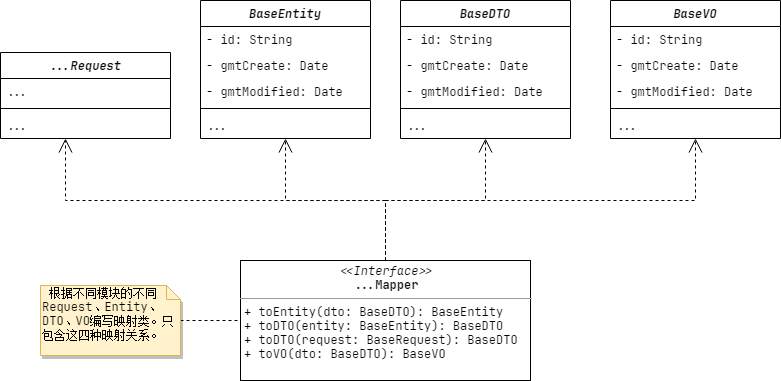

The diagram above was exported from draw.io. Its source (the exported page's mxGraphModel, read from the mxfile embedded in the PNG):
<mxGraphModel dx="1865" dy="667" grid="1" gridSize="10" guides="1" tooltips="1" connect="1" arrows="1" fold="1" page="1" pageScale="1" pageWidth="827" pageHeight="1169" math="0" shadow="0">
  <root>
    <mxCell id="WIyWlLk6GJQsqaUBKTNV-0" />
    <mxCell id="WIyWlLk6GJQsqaUBKTNV-1" parent="WIyWlLk6GJQsqaUBKTNV-0" />
    <mxCell id="XN54A4B2lcNT5qwA0HER-11" value="&lt;p style=&quot;margin: 0px ; margin-top: 4px ; text-align: center&quot;&gt;&lt;i&gt;&amp;lt;&amp;lt;Interface&amp;gt;&amp;gt;&lt;/i&gt;&lt;br&gt;&lt;b&gt;...Mapper&lt;/b&gt;&lt;/p&gt;&lt;hr size=&quot;1&quot;&gt;&lt;p style=&quot;margin: 0px ; margin-left: 4px&quot;&gt;+ toEntity(dto: BaseDTO): BaseEntity&amp;nbsp;&lt;br&gt;+ toDTO(entity: BaseEntity): BaseDTO&lt;/p&gt;&lt;p style=&quot;margin: 0px 0px 0px 4px&quot;&gt;+ toDTO(request: BaseRequest): BaseDTO&lt;/p&gt;&lt;p style=&quot;margin: 0px ; margin-left: 4px&quot;&gt;+ toVO(dto: BaseDTO&lt;span&gt;): BaseVO&lt;/span&gt;&lt;/p&gt;" style="verticalAlign=top;align=left;overflow=fill;fontSize=12;fontFamily=JetBrains Mono;html=1;" parent="WIyWlLk6GJQsqaUBKTNV-1" vertex="1">
      <mxGeometry x="200" y="660" width="290" height="120" as="geometry" />
    </mxCell>
    <mxCell id="XN54A4B2lcNT5qwA0HER-24" style="edgeStyle=orthogonalEdgeStyle;rounded=0;orthogonalLoop=1;jettySize=auto;html=1;fontFamily=JetBrains Mono;endArrow=open;endFill=0;dashed=1;endSize=12;startSize=6;exitX=0.5;exitY=0;exitDx=0;exitDy=0;" parent="WIyWlLk6GJQsqaUBKTNV-1" source="XN54A4B2lcNT5qwA0HER-11" target="XN54A4B2lcNT5qwA0HER-17" edge="1">
      <mxGeometry relative="1" as="geometry">
        <mxPoint x="25" y="560" as="targetPoint" />
        <mxPoint x="360" y="600" as="sourcePoint" />
        <Array as="points">
          <mxPoint x="345" y="600" />
          <mxPoint x="25" y="600" />
        </Array>
      </mxGeometry>
    </mxCell>
    <mxCell id="WZw0yk09XPnycOnKQHCe-10" value="BaseEntity" style="swimlane;fontStyle=3;align=center;verticalAlign=top;childLayout=stackLayout;horizontal=1;startSize=26;horizontalStack=0;resizeParent=1;resizeParentMax=0;resizeLast=0;collapsible=1;marginBottom=0;fontFamily=JetBrains Mono;" parent="WIyWlLk6GJQsqaUBKTNV-1" vertex="1">
      <mxGeometry x="160" y="400" width="170" height="138" as="geometry" />
    </mxCell>
    <mxCell id="WZw0yk09XPnycOnKQHCe-11" value="- id: String" style="text;strokeColor=none;fillColor=none;align=left;verticalAlign=top;spacingLeft=4;spacingRight=4;overflow=hidden;rotatable=0;points=[[0,0.5],[1,0.5]];portConstraint=eastwest;fontFamily=JetBrains Mono;" parent="WZw0yk09XPnycOnKQHCe-10" vertex="1">
      <mxGeometry y="26" width="170" height="26" as="geometry" />
    </mxCell>
    <mxCell id="WZw0yk09XPnycOnKQHCe-12" value="- gmtCreate: Date" style="text;strokeColor=none;fillColor=none;align=left;verticalAlign=top;spacingLeft=4;spacingRight=4;overflow=hidden;rotatable=0;points=[[0,0.5],[1,0.5]];portConstraint=eastwest;fontFamily=JetBrains Mono;" parent="WZw0yk09XPnycOnKQHCe-10" vertex="1">
      <mxGeometry y="52" width="170" height="26" as="geometry" />
    </mxCell>
    <mxCell id="XN54A4B2lcNT5qwA0HER-0" value="- gmtModified: Date" style="text;strokeColor=none;fillColor=none;align=left;verticalAlign=top;spacingLeft=4;spacingRight=4;overflow=hidden;rotatable=0;points=[[0,0.5],[1,0.5]];portConstraint=eastwest;fontFamily=JetBrains Mono;" parent="WZw0yk09XPnycOnKQHCe-10" vertex="1">
      <mxGeometry y="78" width="170" height="26" as="geometry" />
    </mxCell>
    <mxCell id="WZw0yk09XPnycOnKQHCe-13" value="" style="line;strokeWidth=1;fillColor=none;align=left;verticalAlign=middle;spacingTop=-1;spacingLeft=3;spacingRight=3;rotatable=0;labelPosition=right;points=[];portConstraint=eastwest;fontFamily=JetBrains Mono;" parent="WZw0yk09XPnycOnKQHCe-10" vertex="1">
      <mxGeometry y="104" width="170" height="8" as="geometry" />
    </mxCell>
    <mxCell id="XN54A4B2lcNT5qwA0HER-14" value="..." style="text;strokeColor=none;fillColor=none;align=left;verticalAlign=top;spacingLeft=4;spacingRight=4;overflow=hidden;rotatable=0;points=[[0,0.5],[1,0.5]];portConstraint=eastwest;fontFamily=JetBrains Mono;" parent="WZw0yk09XPnycOnKQHCe-10" vertex="1">
      <mxGeometry y="112" width="170" height="26" as="geometry" />
    </mxCell>
    <mxCell id="XN54A4B2lcNT5qwA0HER-1" value="BaseDTO" style="swimlane;fontStyle=3;align=center;verticalAlign=top;childLayout=stackLayout;horizontal=1;startSize=26;horizontalStack=0;resizeParent=1;resizeParentMax=0;resizeLast=0;collapsible=1;marginBottom=0;fontFamily=JetBrains Mono;" parent="WIyWlLk6GJQsqaUBKTNV-1" vertex="1">
      <mxGeometry x="360" y="400" width="170" height="138" as="geometry" />
    </mxCell>
    <mxCell id="XN54A4B2lcNT5qwA0HER-2" value="- id: String" style="text;strokeColor=none;fillColor=none;align=left;verticalAlign=top;spacingLeft=4;spacingRight=4;overflow=hidden;rotatable=0;points=[[0,0.5],[1,0.5]];portConstraint=eastwest;fontFamily=JetBrains Mono;" parent="XN54A4B2lcNT5qwA0HER-1" vertex="1">
      <mxGeometry y="26" width="170" height="26" as="geometry" />
    </mxCell>
    <mxCell id="XN54A4B2lcNT5qwA0HER-3" value="- gmtCreate: Date" style="text;strokeColor=none;fillColor=none;align=left;verticalAlign=top;spacingLeft=4;spacingRight=4;overflow=hidden;rotatable=0;points=[[0,0.5],[1,0.5]];portConstraint=eastwest;fontFamily=JetBrains Mono;" parent="XN54A4B2lcNT5qwA0HER-1" vertex="1">
      <mxGeometry y="52" width="170" height="26" as="geometry" />
    </mxCell>
    <mxCell id="XN54A4B2lcNT5qwA0HER-4" value="- gmtModified: Date" style="text;strokeColor=none;fillColor=none;align=left;verticalAlign=top;spacingLeft=4;spacingRight=4;overflow=hidden;rotatable=0;points=[[0,0.5],[1,0.5]];portConstraint=eastwest;fontFamily=JetBrains Mono;" parent="XN54A4B2lcNT5qwA0HER-1" vertex="1">
      <mxGeometry y="78" width="170" height="26" as="geometry" />
    </mxCell>
    <mxCell id="XN54A4B2lcNT5qwA0HER-5" value="" style="line;strokeWidth=1;fillColor=none;align=left;verticalAlign=middle;spacingTop=-1;spacingLeft=3;spacingRight=3;rotatable=0;labelPosition=right;points=[];portConstraint=eastwest;fontFamily=JetBrains Mono;" parent="XN54A4B2lcNT5qwA0HER-1" vertex="1">
      <mxGeometry y="104" width="170" height="8" as="geometry" />
    </mxCell>
    <mxCell id="XN54A4B2lcNT5qwA0HER-15" value="..." style="text;strokeColor=none;fillColor=none;align=left;verticalAlign=top;spacingLeft=4;spacingRight=4;overflow=hidden;rotatable=0;points=[[0,0.5],[1,0.5]];portConstraint=eastwest;fontFamily=JetBrains Mono;" parent="XN54A4B2lcNT5qwA0HER-1" vertex="1">
      <mxGeometry y="112" width="170" height="26" as="geometry" />
    </mxCell>
    <mxCell id="XN54A4B2lcNT5qwA0HER-6" value="BaseVO" style="swimlane;fontStyle=3;align=center;verticalAlign=top;childLayout=stackLayout;horizontal=1;startSize=26;horizontalStack=0;resizeParent=1;resizeParentMax=0;resizeLast=0;collapsible=1;marginBottom=0;fontFamily=JetBrains Mono;" parent="WIyWlLk6GJQsqaUBKTNV-1" vertex="1">
      <mxGeometry x="570" y="400" width="170" height="138" as="geometry" />
    </mxCell>
    <mxCell id="XN54A4B2lcNT5qwA0HER-7" value="- id: String" style="text;strokeColor=none;fillColor=none;align=left;verticalAlign=top;spacingLeft=4;spacingRight=4;overflow=hidden;rotatable=0;points=[[0,0.5],[1,0.5]];portConstraint=eastwest;fontFamily=JetBrains Mono;" parent="XN54A4B2lcNT5qwA0HER-6" vertex="1">
      <mxGeometry y="26" width="170" height="26" as="geometry" />
    </mxCell>
    <mxCell id="XN54A4B2lcNT5qwA0HER-8" value="- gmtCreate: Date" style="text;strokeColor=none;fillColor=none;align=left;verticalAlign=top;spacingLeft=4;spacingRight=4;overflow=hidden;rotatable=0;points=[[0,0.5],[1,0.5]];portConstraint=eastwest;fontFamily=JetBrains Mono;" parent="XN54A4B2lcNT5qwA0HER-6" vertex="1">
      <mxGeometry y="52" width="170" height="26" as="geometry" />
    </mxCell>
    <mxCell id="XN54A4B2lcNT5qwA0HER-9" value="- gmtModified: Date" style="text;strokeColor=none;fillColor=none;align=left;verticalAlign=top;spacingLeft=4;spacingRight=4;overflow=hidden;rotatable=0;points=[[0,0.5],[1,0.5]];portConstraint=eastwest;fontFamily=JetBrains Mono;" parent="XN54A4B2lcNT5qwA0HER-6" vertex="1">
      <mxGeometry y="78" width="170" height="26" as="geometry" />
    </mxCell>
    <mxCell id="XN54A4B2lcNT5qwA0HER-10" value="" style="line;strokeWidth=1;fillColor=none;align=left;verticalAlign=middle;spacingTop=-1;spacingLeft=3;spacingRight=3;rotatable=0;labelPosition=right;points=[];portConstraint=eastwest;fontFamily=JetBrains Mono;" parent="XN54A4B2lcNT5qwA0HER-6" vertex="1">
      <mxGeometry y="104" width="170" height="8" as="geometry" />
    </mxCell>
    <mxCell id="XN54A4B2lcNT5qwA0HER-16" value="..." style="text;strokeColor=none;fillColor=none;align=left;verticalAlign=top;spacingLeft=4;spacingRight=4;overflow=hidden;rotatable=0;points=[[0,0.5],[1,0.5]];portConstraint=eastwest;fontFamily=JetBrains Mono;" parent="XN54A4B2lcNT5qwA0HER-6" vertex="1">
      <mxGeometry y="112" width="170" height="26" as="geometry" />
    </mxCell>
    <mxCell id="XN54A4B2lcNT5qwA0HER-25" style="edgeStyle=orthogonalEdgeStyle;rounded=0;orthogonalLoop=1;jettySize=auto;html=1;exitX=0.5;exitY=0;exitDx=0;exitDy=0;fontFamily=JetBrains Mono;endArrow=open;endFill=0;dashed=1;endSize=12;startSize=6;" parent="WIyWlLk6GJQsqaUBKTNV-1" source="XN54A4B2lcNT5qwA0HER-11" target="WZw0yk09XPnycOnKQHCe-10" edge="1">
      <mxGeometry relative="1" as="geometry">
        <mxPoint x="690" y="333" as="targetPoint" />
        <mxPoint x="580" y="333" as="sourcePoint" />
        <Array as="points">
          <mxPoint x="345" y="600" />
          <mxPoint x="245" y="600" />
        </Array>
      </mxGeometry>
    </mxCell>
    <mxCell id="XN54A4B2lcNT5qwA0HER-17" value="...Request" style="swimlane;fontStyle=3;align=center;verticalAlign=top;childLayout=stackLayout;horizontal=1;startSize=26;horizontalStack=0;resizeParent=1;resizeParentMax=0;resizeLast=0;collapsible=1;marginBottom=0;fontFamily=JetBrains Mono;" parent="WIyWlLk6GJQsqaUBKTNV-1" vertex="1">
      <mxGeometry x="-40" y="452" width="170" height="86" as="geometry" />
    </mxCell>
    <mxCell id="XN54A4B2lcNT5qwA0HER-23" value="..." style="text;strokeColor=none;fillColor=none;align=left;verticalAlign=top;spacingLeft=4;spacingRight=4;overflow=hidden;rotatable=0;points=[[0,0.5],[1,0.5]];portConstraint=eastwest;fontFamily=JetBrains Mono;" parent="XN54A4B2lcNT5qwA0HER-17" vertex="1">
      <mxGeometry y="26" width="170" height="26" as="geometry" />
    </mxCell>
    <mxCell id="XN54A4B2lcNT5qwA0HER-21" value="" style="line;strokeWidth=1;fillColor=none;align=left;verticalAlign=middle;spacingTop=-1;spacingLeft=3;spacingRight=3;rotatable=0;labelPosition=right;points=[];portConstraint=eastwest;fontFamily=JetBrains Mono;" parent="XN54A4B2lcNT5qwA0HER-17" vertex="1">
      <mxGeometry y="52" width="170" height="8" as="geometry" />
    </mxCell>
    <mxCell id="XN54A4B2lcNT5qwA0HER-22" value="..." style="text;strokeColor=none;fillColor=none;align=left;verticalAlign=top;spacingLeft=4;spacingRight=4;overflow=hidden;rotatable=0;points=[[0,0.5],[1,0.5]];portConstraint=eastwest;fontFamily=JetBrains Mono;" parent="XN54A4B2lcNT5qwA0HER-17" vertex="1">
      <mxGeometry y="60" width="170" height="26" as="geometry" />
    </mxCell>
    <mxCell id="XN54A4B2lcNT5qwA0HER-26" style="edgeStyle=orthogonalEdgeStyle;rounded=0;orthogonalLoop=1;jettySize=auto;html=1;exitX=0.5;exitY=0;exitDx=0;exitDy=0;fontFamily=JetBrains Mono;endArrow=open;endFill=0;dashed=1;endSize=12;startSize=6;" parent="WIyWlLk6GJQsqaUBKTNV-1" source="XN54A4B2lcNT5qwA0HER-11" target="XN54A4B2lcNT5qwA0HER-1" edge="1">
      <mxGeometry relative="1" as="geometry">
        <mxPoint x="255" y="548" as="targetPoint" />
        <mxPoint x="355" y="670" as="sourcePoint" />
        <Array as="points">
          <mxPoint x="345" y="600" />
          <mxPoint x="445" y="600" />
        </Array>
      </mxGeometry>
    </mxCell>
    <mxCell id="XN54A4B2lcNT5qwA0HER-27" style="edgeStyle=orthogonalEdgeStyle;rounded=0;orthogonalLoop=1;jettySize=auto;html=1;exitX=0.5;exitY=0;exitDx=0;exitDy=0;fontFamily=JetBrains Mono;endArrow=open;endFill=0;dashed=1;endSize=12;startSize=6;" parent="WIyWlLk6GJQsqaUBKTNV-1" source="XN54A4B2lcNT5qwA0HER-11" target="XN54A4B2lcNT5qwA0HER-6" edge="1">
      <mxGeometry relative="1" as="geometry">
        <mxPoint x="690" y="333" as="targetPoint" />
        <mxPoint x="580" y="333" as="sourcePoint" />
        <Array as="points">
          <mxPoint x="345" y="600" />
          <mxPoint x="655" y="600" />
        </Array>
      </mxGeometry>
    </mxCell>
    <mxCell id="VtqzVzP6OWdpYR1m9jcp-1" style="edgeStyle=orthogonalEdgeStyle;rounded=0;orthogonalLoop=1;jettySize=auto;html=1;entryX=0;entryY=0.5;entryDx=0;entryDy=0;endArrow=none;endFill=0;dashed=1;" parent="WIyWlLk6GJQsqaUBKTNV-1" source="VtqzVzP6OWdpYR1m9jcp-0" target="XN54A4B2lcNT5qwA0HER-11" edge="1">
      <mxGeometry relative="1" as="geometry" />
    </mxCell>
    <mxCell id="VtqzVzP6OWdpYR1m9jcp-0" value="&lt;font face=&quot;JetBrains Mono&quot;&gt;&amp;nbsp;根据不同模块的不同Request、Entity、DTO、VO编写映射类。只包含这四种映射关系。&lt;/font&gt;" style="shape=note;whiteSpace=wrap;html=1;size=14;verticalAlign=top;align=left;spacingTop=-6;fillColor=#fff2cc;strokeColor=#d6b656;shadow=1;" parent="WIyWlLk6GJQsqaUBKTNV-1" vertex="1">
      <mxGeometry y="685" width="140" height="70" as="geometry" />
    </mxCell>
  </root>
</mxGraphModel>